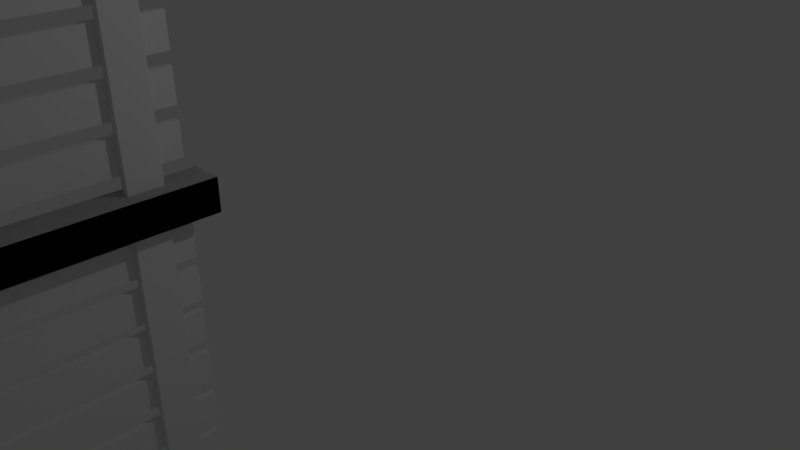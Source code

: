 # Source: fence.blend  (saved by Blender 2.77.0; exported with 4.5.12 LTS)
import bpy
from mathutils import Matrix  # noqa: F401  (used for matrix-valued properties, if any)

bpy.ops.wm.read_factory_settings(use_empty=True)
scene = bpy.context.scene
scene.name = 'Scene'

# ---- collections
col_collection_1 = bpy.data.collections.new('Collection 1'); scene.collection.children.link(col_collection_1)

# ---- materials (node trees are filled in below, after node groups)
mat_material = bpy.data.materials.new('Material')
mat_material.alpha_threshold = 0.0
mat_material.use_transparent_shadow = False
mat_material.roughness = 0.5
mat_material.line_color = (0.0, 0.0, 0.0, 1.0)
mat_material_002 = bpy.data.materials.new('Material.002')
mat_material_002.alpha_threshold = 0.0
mat_material_002.use_transparent_shadow = False
mat_material_002.roughness = 0.5
mat_material_002.line_color = (0.0, 0.0, 0.0, 1.0)
mat_material_003 = bpy.data.materials.new('Material.003')
mat_material_003.alpha_threshold = 0.0
mat_material_003.use_transparent_shadow = False
mat_material_003.roughness = 0.5
mat_material_003.line_color = (0.0, 0.0, 0.0, 1.0)
mat_material_004 = bpy.data.materials.new('Material.004')
mat_material_004.alpha_threshold = 0.0
mat_material_004.use_transparent_shadow = False
mat_material_004.roughness = 0.5
mat_material_004.line_color = (0.0, 0.0, 0.0, 1.0)
mat_material_007 = bpy.data.materials.new('Material.007')
mat_material_007.alpha_threshold = 0.0
mat_material_007.use_transparent_shadow = False
mat_material_007.roughness = 0.5
mat_material_007.line_color = (0.0, 0.0, 0.0, 1.0)
mat_material_009 = bpy.data.materials.new('Material.009')
mat_material_009.alpha_threshold = 0.0
mat_material_009.use_transparent_shadow = False
mat_material_009.roughness = 0.5
mat_material_009.line_color = (0.0, 0.0, 0.0, 1.0)
mat_material_010 = bpy.data.materials.new('Material.010')
mat_material_010.alpha_threshold = 0.0
mat_material_010.use_transparent_shadow = False
mat_material_010.roughness = 0.5
mat_material_010.line_color = (0.0, 0.0, 0.0, 1.0)
mat_material_011 = bpy.data.materials.new('Material.011')
mat_material_011.alpha_threshold = 0.0
mat_material_011.use_transparent_shadow = False
mat_material_011.roughness = 0.5
mat_material_011.line_color = (0.0, 0.0, 0.0, 1.0)
mat_material_012 = bpy.data.materials.new('Material.012')
mat_material_012.alpha_threshold = 0.0
mat_material_012.use_transparent_shadow = False
mat_material_012.roughness = 0.5
mat_material_012.line_color = (0.0, 0.0, 0.0, 1.0)
mat_material_013 = bpy.data.materials.new('Material.013')
mat_material_013.alpha_threshold = 0.0
mat_material_013.use_transparent_shadow = False
mat_material_013.roughness = 0.5
mat_material_013.line_color = (0.0, 0.0, 0.0, 1.0)
mat_material_014 = bpy.data.materials.new('Material.014')
mat_material_014.alpha_threshold = 0.0
mat_material_014.use_transparent_shadow = False
mat_material_014.roughness = 0.5
mat_material_014.line_color = (0.0, 0.0, 0.0, 1.0)
mat_material_015 = bpy.data.materials.new('Material.015')
mat_material_015.alpha_threshold = 0.0
mat_material_015.use_transparent_shadow = False
mat_material_015.roughness = 0.5
mat_material_015.line_color = (0.0, 0.0, 0.0, 1.0)
mat_material_016 = bpy.data.materials.new('Material.016')
mat_material_016.alpha_threshold = 0.0
mat_material_016.use_transparent_shadow = False
mat_material_016.roughness = 0.5
mat_material_016.line_color = (0.0, 0.0, 0.0, 1.0)
mat_material_017 = bpy.data.materials.new('Material.017')
mat_material_017.alpha_threshold = 0.0
mat_material_017.use_transparent_shadow = False
mat_material_017.roughness = 0.5
mat_material_017.line_color = (0.0, 0.0, 0.0, 1.0)
mat_material_018 = bpy.data.materials.new('Material.018')
mat_material_018.alpha_threshold = 0.0
mat_material_018.use_transparent_shadow = False
mat_material_018.roughness = 0.5
mat_material_018.line_color = (0.0, 0.0, 0.0, 1.0)
mat_material_019 = bpy.data.materials.new('Material.019')
mat_material_019.alpha_threshold = 0.0
mat_material_019.use_transparent_shadow = False
mat_material_019.roughness = 0.5
mat_material_019.line_color = (0.0, 0.0, 0.0, 1.0)
mat_material_020 = bpy.data.materials.new('Material.020')
mat_material_020.alpha_threshold = 0.0
mat_material_020.use_transparent_shadow = False
mat_material_020.roughness = 0.5
mat_material_020.line_color = (0.0, 0.0, 0.0, 1.0)
mat_material_021 = bpy.data.materials.new('Material.021')
mat_material_021.alpha_threshold = 0.0
mat_material_021.use_transparent_shadow = False
mat_material_021.roughness = 0.5
mat_material_021.line_color = (0.0, 0.0, 0.0, 1.0)
mat_material_022 = bpy.data.materials.new('Material.022')
mat_material_022.alpha_threshold = 0.0
mat_material_022.use_transparent_shadow = False
mat_material_022.roughness = 0.5
mat_material_022.line_color = (0.0, 0.0, 0.0, 1.0)
mat_material_023 = bpy.data.materials.new('Material.023')
mat_material_023.alpha_threshold = 0.0
mat_material_023.use_transparent_shadow = False
mat_material_023.roughness = 0.5
mat_material_023.line_color = (0.0, 0.0, 0.0, 1.0)
mat_material_024 = bpy.data.materials.new('Material.024')
mat_material_024.alpha_threshold = 0.0
mat_material_024.use_transparent_shadow = False
mat_material_024.roughness = 0.5
mat_material_024.line_color = (0.0, 0.0, 0.0, 1.0)
mat_material_025 = bpy.data.materials.new('Material.025')
mat_material_025.alpha_threshold = 0.0
mat_material_025.use_transparent_shadow = False
mat_material_025.roughness = 0.5
mat_material_025.line_color = (0.0, 0.0, 0.0, 1.0)
mat_material_026 = bpy.data.materials.new('Material.026')
mat_material_026.alpha_threshold = 0.0
mat_material_026.use_transparent_shadow = False
mat_material_026.roughness = 0.5
mat_material_026.line_color = (0.0, 0.0, 0.0, 1.0)
mat_material_027 = bpy.data.materials.new('Material.027')
mat_material_027.alpha_threshold = 0.0
mat_material_027.use_transparent_shadow = False
mat_material_027.roughness = 0.5
mat_material_027.line_color = (0.0, 0.0, 0.0, 1.0)
mat_material_028 = bpy.data.materials.new('Material.028')
mat_material_028.alpha_threshold = 0.0
mat_material_028.use_transparent_shadow = False
mat_material_028.roughness = 0.5
mat_material_028.line_color = (0.0, 0.0, 0.0, 1.0)
mat_material_029 = bpy.data.materials.new('Material.029')
mat_material_029.alpha_threshold = 0.0
mat_material_029.use_transparent_shadow = False
mat_material_029.roughness = 0.5
mat_material_029.line_color = (0.0, 0.0, 0.0, 1.0)
mat_material_030 = bpy.data.materials.new('Material.030')
mat_material_030.alpha_threshold = 0.0
mat_material_030.use_transparent_shadow = False
mat_material_030.roughness = 0.5
mat_material_030.line_color = (0.0, 0.0, 0.0, 1.0)
mat_material_031 = bpy.data.materials.new('Material.031')
mat_material_031.alpha_threshold = 0.0
mat_material_031.use_transparent_shadow = False
mat_material_031.roughness = 0.5
mat_material_031.line_color = (0.0, 0.0, 0.0, 1.0)
mat_material_032 = bpy.data.materials.new('Material.032')
mat_material_032.alpha_threshold = 0.0
mat_material_032.use_transparent_shadow = False
mat_material_032.roughness = 0.5
mat_material_032.line_color = (0.0, 0.0, 0.0, 1.0)
mat_material_033 = bpy.data.materials.new('Material.033')
mat_material_033.alpha_threshold = 0.0
mat_material_033.use_transparent_shadow = False
mat_material_033.roughness = 0.5
mat_material_033.line_color = (0.0, 0.0, 0.0, 1.0)
mat_material_034 = bpy.data.materials.new('Material.034')
mat_material_034.alpha_threshold = 0.0
mat_material_034.use_transparent_shadow = False
mat_material_034.roughness = 0.5
mat_material_034.line_color = (0.0, 0.0, 0.0, 1.0)
mat_material_035 = bpy.data.materials.new('Material.035')
mat_material_035.alpha_threshold = 0.0
mat_material_035.use_transparent_shadow = False
mat_material_035.roughness = 0.5
mat_material_035.line_color = (0.0, 0.0, 0.0, 1.0)
mat_material_036 = bpy.data.materials.new('Material.036')
mat_material_036.alpha_threshold = 0.0
mat_material_036.use_transparent_shadow = False
mat_material_036.roughness = 0.5
mat_material_036.line_color = (0.0, 0.0, 0.0, 1.0)
mat_material_037 = bpy.data.materials.new('Material.037')
mat_material_037.alpha_threshold = 0.0
mat_material_037.use_transparent_shadow = False
mat_material_037.roughness = 0.5
mat_material_037.line_color = (0.0, 0.0, 0.0, 1.0)
mat_material_038 = bpy.data.materials.new('Material.038')
mat_material_038.alpha_threshold = 0.0
mat_material_038.use_transparent_shadow = False
mat_material_038.roughness = 0.5
mat_material_038.line_color = (0.0, 0.0, 0.0, 1.0)
mat_material_039 = bpy.data.materials.new('Material.039')
mat_material_039.alpha_threshold = 0.0
mat_material_039.use_transparent_shadow = False
mat_material_039.roughness = 0.5
mat_material_039.line_color = (0.0, 0.0, 0.0, 1.0)
mat_material_040 = bpy.data.materials.new('Material.040')
mat_material_040.alpha_threshold = 0.0
mat_material_040.use_transparent_shadow = False
mat_material_040.roughness = 0.5
mat_material_040.line_color = (0.0, 0.0, 0.0, 1.0)
mat_material_042 = bpy.data.materials.new('Material.042')
mat_material_042.alpha_threshold = 0.0
mat_material_042.use_transparent_shadow = False
mat_material_042.roughness = 0.5
mat_material_042.line_color = (0.0, 0.0, 0.0, 1.0)
mat_material_043 = bpy.data.materials.new('Material.043')
mat_material_043.alpha_threshold = 0.0
mat_material_043.use_transparent_shadow = False
mat_material_043.roughness = 0.5
mat_material_043.line_color = (0.0, 0.0, 0.0, 1.0)

# ---- material node trees

# ---- world
world_world = bpy.data.worlds.new('World'); scene.world = world_world
world_world.color = (0.05088, 0.05088, 0.05088)
world_world.use_sun_shadow = False
world_world.sun_shadow_jitter_overblur = 0.0
world_world.cycles.sampling_method = 'MANUAL'

# ---- cameras
cam_camera = bpy.data.cameras.new('Camera')
cam_camera.clip_end = 100.0
cam_camera.lens = 35.0
cam_camera.sensor_width = 32.0
cam_camera.sensor_height = 18.0
cam_camera.ortho_scale = 7.314
cam_camera.dof.focus_distance = 0.0
cam_camera.dof.aperture_fstop = 128.0

# ---- lights
light_lamp = bpy.data.lights.new('Lamp', 'POINT')
light_lamp.transmission_factor = 0.0
light_lamp.cutoff_distance = 30.0
light_lamp.energy = 100.0
light_lamp.shadow_buffer_clip_start = 1.001
light_lamp.shadow_soft_size = 0.1
light_lamp.shadow_maximum_resolution = 0.006
light_lamp.use_absolute_resolution = True

# ---- meshes
me_cube_041 = bpy.data.meshes.new('Cube.041')
me_cube_041.from_pydata([(7.77, 34.14, -1.111), (7.77, 32.14, -1.111), (-2.23, 32.14, -1.111), (-2.23, 34.14, -1.111), (7.77, 34.14, 1.111), (7.77, 32.14, 1.111), (-2.23, 32.14, 1.111), (-2.23, 34.14, 1.111), (10.27, 31.64, 1.0), (10.27, 31.64, 1.111), (-4.73, 31.64, 1.111), (-4.73, 31.64, 1.0), (10.27, 34.64, 1.0), (10.27, 34.64, 1.111), (-4.73, 34.64, 1.111), (-4.73, 34.64, 1.0), (1.0, 37.11, -1.0), (1.0, 35.11, -1.0), (-1.0, 35.11, -1.0), (-1.0, 37.11, -1.0), (1.0, 37.11, 1.0), (1.0, 35.11, 1.0), (-1.0, 35.11, 1.0), (-1.0, 37.11, 1.0), (3.27, 32.93, 0.6111), (3.27, 32.93, 0.8333), (0.7704, 32.93, 0.8333), (0.7704, 32.93, 0.6111), (3.27, 57.93, 0.6111), (3.27, 57.93, 0.8333), (0.7704, 57.93, 0.8333), (0.7704, 57.93, 0.6111), (3.27, 32.93, -0.8333), (3.27, 32.93, -0.6111), (0.7704, 32.93, -0.6111), (0.7704, 32.93, -0.8333), (3.27, 57.93, -0.8333), (3.27, 57.93, -0.6111), (0.7704, 57.93, -0.6111), (0.7704, 57.93, -0.8333), (1.0, 39.89, -1.0), (1.0, 37.89, -1.0), (-1.0, 37.89, -1.0), (-1.0, 39.89, -1.0), (1.0, 39.89, 1.0), (1.0, 37.89, 1.0), (-1.0, 37.89, 1.0), (-1.0, 39.89, 1.0), (1.0, 42.62, -1.0), (1.0, 40.62, -1.0), (-1.0, 40.62, -1.0), (-1.0, 42.62, -1.0), (1.0, 42.62, 1.0), (1.0, 40.62, 1.0), (-1.0, 40.62, 1.0), (-1.0, 42.62, 1.0), (1.0, 45.36, -1.0), (1.0, 43.36, -1.0), (-1.0, 43.36, -1.0), (-1.0, 45.36, -1.0), (1.0, 45.36, 1.0), (1.0, 43.36, 1.0), (-1.0, 43.36, 1.0), (-1.0, 45.36, 1.0), (1.0, 48.23, -1.0), (1.0, 46.23, -1.0), (-1.0, 46.23, -1.0), (-1.0, 48.23, -1.0), (1.0, 48.23, 1.0), (1.0, 46.23, 1.0), (-1.0, 46.23, 1.0), (-1.0, 48.23, 1.0), (1.0, 51.01, -1.0), (1.0, 49.01, -1.0), (-1.0, 49.01, -1.0), (-1.0, 51.01, -1.0), (1.0, 51.01, 1.0), (1.0, 49.01, 1.0), (-1.0, 49.01, 1.0), (-1.0, 51.01, 1.0), (1.0, 53.67, -1.0), (1.0, 51.67, -1.0), (-1.0, 51.67, -1.0), (-1.0, 53.67, -1.0), (1.0, 53.67, 1.0), (1.0, 51.67, 1.0), (-1.0, 51.67, 1.0), (-1.0, 53.67, 1.0), (1.0, 56.37, -1.0), (1.0, 54.37, -1.0), (-1.0, 54.37, -1.0), (-1.0, 56.37, -1.0), (1.0, 56.37, 1.0), (1.0, 54.37, 1.0), (-1.0, 54.37, 1.0), (-1.0, 56.37, 1.0), (7.77, 9.137, -1.111), (7.77, 7.137, -1.111), (-2.23, 7.137, -1.111), (-2.23, 9.137, -1.111), (7.77, 9.137, 1.111), (7.77, 7.137, 1.111), (-2.23, 7.137, 1.111), (-2.23, 9.137, 1.111), (7.77, 34.14, -1.111), (7.77, 32.14, -1.111), (-2.23, 32.14, -1.111), (-2.23, 34.14, -1.111), (7.77, 34.14, 1.111), (7.77, 32.14, 1.111), (-2.23, 32.14, 1.111), (-2.23, 34.14, 1.111), (10.27, 6.637, 1.0), (10.27, 6.637, 1.111), (-4.73, 6.637, 1.111), (-4.73, 6.637, 1.0), (10.27, 9.637, 1.0), (10.27, 9.637, 1.111), (-4.73, 9.637, 1.111), (-4.73, 9.637, 1.0), (1.0, 12.11, -1.0), (1.0, 10.11, -1.0), (-1.0, 10.11, -1.0), (-1.0, 12.11, -1.0), (1.0, 12.11, 1.0), (1.0, 10.11, 1.0), (-1.0, 10.11, 1.0), (-1.0, 12.11, 1.0), (3.27, 7.92, 0.6111), (3.27, 7.92, 0.8333), (0.7704, 7.92, 0.8333), (0.7704, 7.92, 0.6111), (3.27, 32.92, 0.6111), (3.27, 32.92, 0.8333), (0.7704, 32.92, 0.8333), (0.7704, 32.92, 0.6111), (3.27, 7.92, -0.8333), (3.27, 7.92, -0.6111), (0.7704, 7.92, -0.6111), (0.7704, 7.92, -0.8333), (3.27, 32.92, -0.8333), (3.27, 32.92, -0.6111), (0.7704, 32.92, -0.6111), (0.7704, 32.92, -0.8333), (10.27, 31.64, 1.0), (10.27, 31.64, 1.111), (-4.73, 31.64, 1.111), (-4.73, 31.64, 1.0), (10.27, 34.64, 1.0), (10.27, 34.64, 1.111), (-4.73, 34.64, 1.111), (-4.73, 34.64, 1.0), (1.0, 14.89, -1.0), (1.0, 12.89, -1.0), (-1.0, 12.89, -1.0), (-1.0, 14.89, -1.0), (1.0, 14.89, 1.0), (1.0, 12.89, 1.0), (-1.0, 12.89, 1.0), (-1.0, 14.89, 1.0), (1.0, 17.62, -1.0), (1.0, 15.62, -1.0), (-1.0, 15.62, -1.0), (-1.0, 17.62, -1.0), (1.0, 17.62, 1.0), (1.0, 15.62, 1.0), (-1.0, 15.62, 1.0), (-1.0, 17.62, 1.0), (1.0, 20.35, -1.0), (1.0, 18.35, -1.0), (-1.0, 18.35, -1.0), (-1.0, 20.35, -1.0), (1.0, 20.35, 1.0), (1.0, 18.35, 1.0), (-1.0, 18.35, 1.0), (-1.0, 20.35, 1.0), (1.0, 23.23, -1.0), (1.0, 21.23, -1.0), (-1.0, 21.23, -1.0), (-1.0, 23.23, -1.0), (1.0, 23.23, 1.0), (1.0, 21.23, 1.0), (-1.0, 21.23, 1.0), (-1.0, 23.23, 1.0), (1.0, 26.0, -1.0), (1.0, 24.0, -1.0), (-1.0, 24.0, -1.0), (-1.0, 26.0, -1.0), (1.0, 26.0, 1.0), (1.0, 24.0, 1.0), (-1.0, 24.0, 1.0), (-1.0, 26.0, 1.0), (1.0, 28.66, -1.0), (1.0, 26.66, -1.0), (-1.0, 26.66, -1.0), (-1.0, 28.66, -1.0), (1.0, 28.66, 1.0), (1.0, 26.66, 1.0), (-1.0, 26.66, 1.0), (-1.0, 28.66, 1.0), (1.0, 31.36, -1.0), (1.0, 29.36, -1.0), (-1.0, 29.36, -1.0), (-1.0, 31.36, -1.0), (1.0, 31.36, 1.0), (1.0, 29.36, 1.0), (-1.0, 29.36, 1.0), (-1.0, 31.36, 1.0), (7.77, -15.86, -1.111), (7.77, -17.86, -1.111), (-2.23, -17.86, -1.111), (-2.23, -15.86, -1.111), (7.77, -15.86, 1.111), (7.77, -17.86, 1.111), (-2.23, -17.86, 1.111), (-2.23, -15.86, 1.111), (7.77, 9.137, -1.111), (7.77, 7.137, -1.111), (-2.23, 7.137, -1.111), (-2.23, 9.137, -1.111), (7.77, 9.137, 1.111), (7.77, 7.137, 1.111), (-2.23, 7.137, 1.111), (-2.23, 9.137, 1.111), (10.27, -18.36, 1.0), (10.27, -18.36, 1.111), (-4.73, -18.36, 1.111), (-4.73, -18.36, 1.0), (10.27, -15.36, 1.0), (10.27, -15.36, 1.111), (-4.73, -15.36, 1.111), (-4.73, -15.36, 1.0), (1.0, -12.89, -1.0), (1.0, -14.89, -1.0), (-1.0, -14.89, -1.0), (-1.0, -12.89, -1.0), (1.0, -12.89, 1.0), (1.0, -14.89, 1.0), (-1.0, -14.89, 1.0), (-1.0, -12.89, 1.0), (3.27, -17.08, 0.6111), (3.27, -17.08, 0.8333), (0.7704, -17.08, 0.8333), (0.7704, -17.08, 0.6111), (3.27, 7.92, 0.6111), (3.27, 7.92, 0.8333), (0.7704, 7.92, 0.8333), (0.7704, 7.92, 0.6111), (3.27, -17.08, -0.8333), (3.27, -17.08, -0.6111), (0.7704, -17.08, -0.6111), (0.7704, -17.08, -0.8333), (3.27, 7.92, -0.8333), (3.27, 7.92, -0.6111), (0.7704, 7.92, -0.6111), (0.7704, 7.92, -0.8333), (10.27, 6.637, 1.0), (10.27, 6.637, 1.111), (-4.73, 6.637, 1.111), (-4.73, 6.637, 1.0), (10.27, 9.637, 1.0), (10.27, 9.637, 1.111), (-4.73, 9.637, 1.111), (-4.73, 9.637, 1.0), (1.0, -10.11, -1.0), (1.0, -12.11, -1.0), (-1.0, -12.11, -1.0), (-1.0, -10.11, -1.0), (1.0, -10.11, 1.0), (1.0, -12.11, 1.0), (-1.0, -12.11, 1.0), (-1.0, -10.11, 1.0), (1.0, -7.385, -1.0), (1.0, -9.385, -1.0), (-1.0, -9.385, -1.0), (-1.0, -7.385, -1.0), (1.0, -7.385, 1.0), (1.0, -9.385, 1.0), (-1.0, -9.385, 1.0), (-1.0, -7.385, 1.0), (1.0, -4.651, -1.0), (1.0, -6.651, -1.0), (-1.0, -6.651, -1.0), (-1.0, -4.651, -1.0), (1.0, -4.651, 1.0), (1.0, -6.651, 1.0), (-1.0, -6.651, 1.0), (-1.0, -4.651, 1.0), (1.0, -1.774, -1.0), (1.0, -3.774, -1.0), (-1.0, -3.774, -1.0), (-1.0, -1.774, -1.0), (1.0, -1.774, 1.0), (1.0, -3.774, 1.0), (-1.0, -3.774, 1.0), (-1.0, -1.774, 1.0), (1.0, 1.0, -1.0), (1.0, -1.0, -1.0), (-1.0, -1.0, -1.0), (-1.0, 1.0, -1.0), (1.0, 1.0, 1.0), (1.0, -1.0, 1.0), (-1.0, -1.0, 1.0), (-1.0, 1.0, 1.0), (1.0, 3.661, -1.0), (1.0, 1.661, -1.0), (-1.0, 1.661, -1.0), (-1.0, 3.661, -1.0), (1.0, 3.661, 1.0), (1.0, 1.661, 1.0), (-1.0, 1.661, 1.0), (-1.0, 3.661, 1.0), (1.0, 6.363, -1.0), (1.0, 4.363, -1.0), (-1.0, 4.363, -1.0), (-1.0, 6.363, -1.0), (1.0, 6.363, 1.0), (1.0, 4.363, 1.0), (-1.0, 4.363, 1.0), (-1.0, 6.363, 1.0)], [], [(0, 1, 2, 3), (4, 7, 6, 5), (0, 4, 5, 1), (1, 5, 6, 2), (2, 6, 7, 3), (4, 0, 3, 7), (8, 9, 10, 11), (12, 15, 14, 13), (8, 12, 13, 9), (9, 13, 14, 10), (10, 14, 15, 11), (12, 8, 11, 15), (16, 17, 18, 19), (20, 23, 22, 21), (16, 20, 21, 17), (17, 21, 22, 18), (18, 22, 23, 19), (20, 16, 19, 23), (24, 25, 26, 27), (28, 31, 30, 29), (24, 28, 29, 25), (25, 29, 30, 26), (26, 30, 31, 27), (28, 24, 27, 31), (32, 33, 34, 35), (36, 39, 38, 37), (32, 36, 37, 33), (33, 37, 38, 34), (34, 38, 39, 35), (36, 32, 35, 39), (40, 41, 42, 43), (44, 47, 46, 45), (40, 44, 45, 41), (41, 45, 46, 42), (42, 46, 47, 43), (44, 40, 43, 47), (48, 49, 50, 51), (52, 55, 54, 53), (48, 52, 53, 49), (49, 53, 54, 50), (50, 54, 55, 51), (52, 48, 51, 55), (56, 57, 58, 59), (60, 63, 62, 61), (56, 60, 61, 57), (57, 61, 62, 58), (58, 62, 63, 59), (60, 56, 59, 63), (64, 65, 66, 67), (68, 71, 70, 69), (64, 68, 69, 65), (65, 69, 70, 66), (66, 70, 71, 67), (68, 64, 67, 71), (72, 73, 74, 75), (76, 79, 78, 77), (72, 76, 77, 73), (73, 77, 78, 74), (74, 78, 79, 75), (76, 72, 75, 79), (80, 81, 82, 83), (84, 87, 86, 85), (80, 84, 85, 81), (81, 85, 86, 82), (82, 86, 87, 83), (84, 80, 83, 87), (88, 89, 90, 91), (92, 95, 94, 93), (88, 92, 93, 89), (89, 93, 94, 90), (90, 94, 95, 91), (92, 88, 91, 95), (96, 97, 98, 99), (100, 103, 102, 101), (96, 100, 101, 97), (97, 101, 102, 98), (98, 102, 103, 99), (100, 96, 99, 103), (104, 105, 106, 107), (108, 111, 110, 109), (104, 108, 109, 105), (105, 109, 110, 106), (106, 110, 111, 107), (108, 104, 107, 111), (112, 113, 114, 115), (116, 119, 118, 117), (112, 116, 117, 113), (113, 117, 118, 114), (114, 118, 119, 115), (116, 112, 115, 119), (120, 121, 122, 123), (124, 127, 126, 125), (120, 124, 125, 121), (121, 125, 126, 122), (122, 126, 127, 123), (124, 120, 123, 127), (128, 129, 130, 131), (132, 135, 134, 133), (128, 132, 133, 129), (129, 133, 134, 130), (130, 134, 135, 131), (132, 128, 131, 135), (136, 137, 138, 139), (140, 143, 142, 141), (136, 140, 141, 137), (137, 141, 142, 138), (138, 142, 143, 139), (140, 136, 139, 143), (144, 145, 146, 147), (148, 151, 150, 149), (144, 148, 149, 145), (145, 149, 150, 146), (146, 150, 151, 147), (148, 144, 147, 151), (152, 153, 154, 155), (156, 159, 158, 157), (152, 156, 157, 153), (153, 157, 158, 154), (154, 158, 159, 155), (156, 152, 155, 159), (160, 161, 162, 163), (164, 167, 166, 165), (160, 164, 165, 161), (161, 165, 166, 162), (162, 166, 167, 163), (164, 160, 163, 167), (168, 169, 170, 171), (172, 175, 174, 173), (168, 172, 173, 169), (169, 173, 174, 170), (170, 174, 175, 171), (172, 168, 171, 175), (176, 177, 178, 179), (180, 183, 182, 181), (176, 180, 181, 177), (177, 181, 182, 178), (178, 182, 183, 179), (180, 176, 179, 183), (184, 185, 186, 187), (188, 191, 190, 189), (184, 188, 189, 185), (185, 189, 190, 186), (186, 190, 191, 187), (188, 184, 187, 191), (192, 193, 194, 195), (196, 199, 198, 197), (192, 196, 197, 193), (193, 197, 198, 194), (194, 198, 199, 195), (196, 192, 195, 199), (200, 201, 202, 203), (204, 207, 206, 205), (200, 204, 205, 201), (201, 205, 206, 202), (202, 206, 207, 203), (204, 200, 203, 207), (208, 209, 210, 211), (212, 215, 214, 213), (208, 212, 213, 209), (209, 213, 214, 210), (210, 214, 215, 211), (212, 208, 211, 215), (216, 217, 218, 219), (220, 223, 222, 221), (216, 220, 221, 217), (217, 221, 222, 218), (218, 222, 223, 219), (220, 216, 219, 223), (224, 225, 226, 227), (228, 231, 230, 229), (224, 228, 229, 225), (225, 229, 230, 226), (226, 230, 231, 227), (228, 224, 227, 231), (232, 233, 234, 235), (236, 239, 238, 237), (232, 236, 237, 233), (233, 237, 238, 234), (234, 238, 239, 235), (236, 232, 235, 239), (240, 241, 242, 243), (244, 247, 246, 245), (240, 244, 245, 241), (241, 245, 246, 242), (242, 246, 247, 243), (244, 240, 243, 247), (248, 249, 250, 251), (252, 255, 254, 253), (248, 252, 253, 249), (249, 253, 254, 250), (250, 254, 255, 251), (252, 248, 251, 255), (256, 257, 258, 259), (260, 263, 262, 261), (256, 260, 261, 257), (257, 261, 262, 258), (258, 262, 263, 259), (260, 256, 259, 263), (264, 265, 266, 267), (268, 271, 270, 269), (264, 268, 269, 265), (265, 269, 270, 266), (266, 270, 271, 267), (268, 264, 267, 271), (272, 273, 274, 275), (276, 279, 278, 277), (272, 276, 277, 273), (273, 277, 278, 274), (274, 278, 279, 275), (276, 272, 275, 279), (280, 281, 282, 283), (284, 287, 286, 285), (280, 284, 285, 281), (281, 285, 286, 282), (282, 286, 287, 283), (284, 280, 283, 287), (288, 289, 290, 291), (292, 295, 294, 293), (288, 292, 293, 289), (289, 293, 294, 290), (290, 294, 295, 291), (292, 288, 291, 295), (296, 297, 298, 299), (300, 303, 302, 301), (296, 300, 301, 297), (297, 301, 302, 298), (298, 302, 303, 299), (300, 296, 299, 303), (304, 305, 306, 307), (308, 311, 310, 309), (304, 308, 309, 305), (305, 309, 310, 306), (306, 310, 311, 307), (308, 304, 307, 311), (312, 313, 314, 315), (316, 319, 318, 317), (312, 316, 317, 313), (313, 317, 318, 314), (314, 318, 319, 315), (316, 312, 315, 319)])
me_cube_041.materials.append(mat_material)
me_cube_041.materials.append(mat_material)
me_cube_041.materials.append(mat_material_002)
me_cube_041.materials.append(mat_material_003)
me_cube_041.materials.append(mat_material_004)
me_cube_041.materials.append(mat_material_007)
me_cube_041.materials.append(mat_material_009)
me_cube_041.materials.append(mat_material_010)
me_cube_041.materials.append(mat_material_011)
me_cube_041.materials.append(mat_material_012)
me_cube_041.materials.append(mat_material_013)
me_cube_041.materials.append(mat_material_014)
me_cube_041.materials.append(mat_material_015)
me_cube_041.materials.append(mat_material_016)
me_cube_041.materials.append(mat_material_017)
me_cube_041.materials.append(mat_material_018)
me_cube_041.materials.append(mat_material_019)
me_cube_041.materials.append(mat_material_020)
me_cube_041.materials.append(mat_material_021)
me_cube_041.materials.append(mat_material_022)
me_cube_041.materials.append(mat_material_023)
me_cube_041.materials.append(mat_material_024)
me_cube_041.materials.append(mat_material_025)
me_cube_041.materials.append(mat_material_026)
me_cube_041.materials.append(mat_material_027)
me_cube_041.materials.append(mat_material_028)
me_cube_041.materials.append(mat_material_029)
me_cube_041.materials.append(mat_material_030)
me_cube_041.materials.append(mat_material_031)
me_cube_041.materials.append(mat_material_032)
me_cube_041.materials.append(mat_material_033)
me_cube_041.materials.append(mat_material_034)
me_cube_041.materials.append(mat_material_035)
me_cube_041.materials.append(mat_material_036)
me_cube_041.materials.append(mat_material_037)
me_cube_041.materials.append(mat_material_038)
me_cube_041.materials.append(mat_material_039)
me_cube_041.materials.append(mat_material_040)
me_cube_041.materials.append(mat_material_042)
me_cube_041.materials.append(mat_material_043)
me_cube_041.use_remesh_preserve_volume = False
me_cube_041.use_remesh_preserve_attributes = False
me_cube_041.use_mirror_vertex_groups = False
me_cube_041.update()

# ---- objects
ob_lamp = bpy.data.objects.new('Lamp', light_lamp)
ob_camera = bpy.data.objects.new('Camera', cam_camera)
ob_cube_039 = bpy.data.objects.new('Cube.039', me_cube_041)

# ---- transforms, parenting, visibility, modifiers, constraints
ob_lamp.location = (4.076, 1.005, 5.904)
ob_lamp.rotation_euler = (0.6503, 0.05522, 1.866)
ob_lamp.lock_rotations_4d = False
ob_lamp.empty_display_type = 'ARROWS'
ob_lamp.color = (0.0, 0.0, 0.0, 0.0)
ob_lamp.lineart.crease_threshold = 0.0
ob_camera.location = (7.481, -6.508, 5.344)
ob_camera.rotation_euler = (1.109, 0.01082, 0.8149)
ob_camera.lock_rotations_4d = False
ob_camera.empty_display_type = 'ARROWS'
ob_camera.color = (0.0, 0.0, 0.0, 0.0)
ob_camera.display_type = 'WIRE'
ob_camera.lineart.crease_threshold = 0.0
ob_cube_039.location = (-0.1108, -4.256, 0.0)
ob_cube_039.rotation_euler = (1.571, -1.479e-17, -4.436e-16)
ob_cube_039.scale = (0.04, 0.2, 1.8)
ob_cube_039.lock_rotations_4d = False
ob_cube_039.empty_display_type = 'ARROWS'
ob_cube_039.lineart.crease_threshold = 0.0

# ---- collection membership
col_collection_1.objects.link(ob_lamp)
col_collection_1.objects.link(ob_camera)
col_collection_1.objects.link(ob_cube_039)

# ---- scene / render settings (as saved in the file)
scene.camera = ob_camera
scene.frame_start = 1; scene.frame_end = 250; scene.frame_set(1)
scene.render.engine = 'BLENDER_EEVEE_NEXT'
scene.render.resolution_percentage = 50
scene.render.dither_intensity = 0.0
scene.cycles.use_denoising = False
scene.cycles.samples = 128
scene.cycles.sampling_pattern = 'TABULATED_SOBOL'
scene.cycles.light_sampling_threshold = 0.0
scene.cycles.use_adaptive_sampling = False
scene.cycles.use_light_tree = False
scene.cycles.blur_glossy = 0.0
scene.cycles.sample_clamp_indirect = 0.0
scene.view_settings.view_transform = 'Standard'
bpy.context.view_layer.update()
